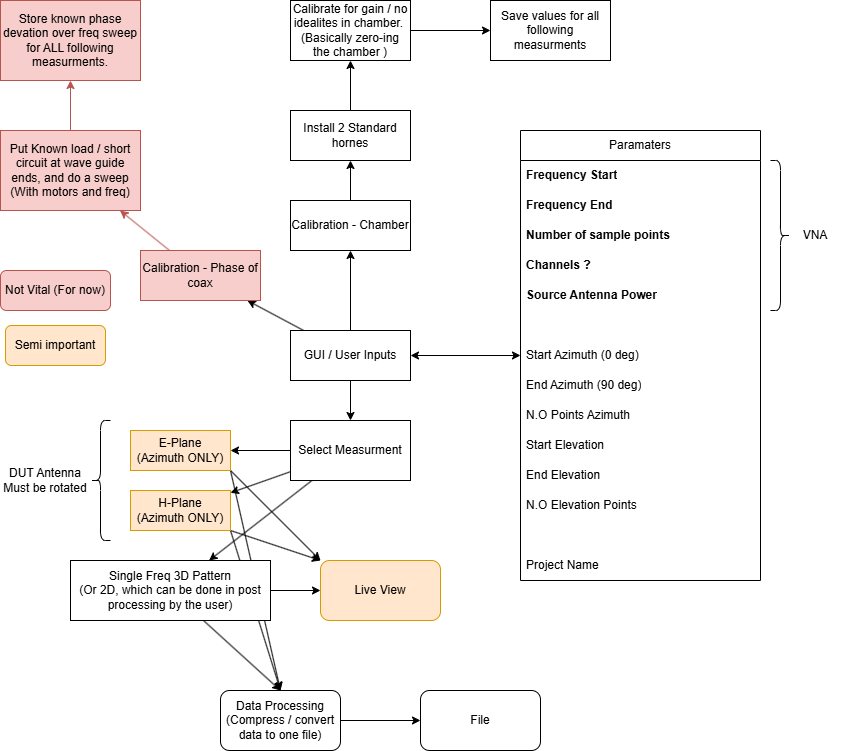

The diagram above was exported from draw.io. Its source (the exported page's mxGraphModel, read from the mxfile embedded in the PNG):
<mxGraphModel dx="1453" dy="1055" grid="1" gridSize="10" guides="1" tooltips="1" connect="1" arrows="1" fold="1" page="1" pageScale="1" pageWidth="1300" pageHeight="3000" math="0" shadow="0">
  <root>
    <mxCell id="0" />
    <mxCell id="1" parent="0" />
    <mxCell id="5" value="" style="edgeStyle=none;html=1;" edge="1" parent="1" source="2" target="4">
      <mxGeometry relative="1" as="geometry" />
    </mxCell>
    <mxCell id="51" value="" style="edgeStyle=none;html=1;" edge="1" parent="1" source="2" target="50">
      <mxGeometry relative="1" as="geometry" />
    </mxCell>
    <mxCell id="58" value="" style="edgeStyle=none;html=1;" edge="1" parent="1" source="2" target="57">
      <mxGeometry relative="1" as="geometry" />
    </mxCell>
    <mxCell id="2" value="GUI / User Inputs" style="rounded=0;whiteSpace=wrap;html=1;" vertex="1" parent="1">
      <mxGeometry x="540" y="480" width="120" height="50" as="geometry" />
    </mxCell>
    <mxCell id="32" value="" style="edgeStyle=none;html=1;" edge="1" parent="1" source="4" target="31">
      <mxGeometry relative="1" as="geometry" />
    </mxCell>
    <mxCell id="34" value="" style="edgeStyle=none;html=1;" edge="1" parent="1" source="4" target="33">
      <mxGeometry relative="1" as="geometry" />
    </mxCell>
    <mxCell id="41" value="" style="edgeStyle=none;html=1;" edge="1" parent="1" source="4" target="40">
      <mxGeometry relative="1" as="geometry" />
    </mxCell>
    <mxCell id="4" value="Select Measurment" style="whiteSpace=wrap;html=1;rounded=0;" vertex="1" parent="1">
      <mxGeometry x="540" y="570" width="120" height="60" as="geometry" />
    </mxCell>
    <mxCell id="7" value="Paramaters" style="swimlane;fontStyle=0;childLayout=stackLayout;horizontal=1;startSize=30;horizontalStack=0;resizeParent=1;resizeParentMax=0;resizeLast=0;collapsible=1;marginBottom=0;whiteSpace=wrap;html=1;" vertex="1" parent="1">
      <mxGeometry x="770" y="280" width="240" height="450" as="geometry">
        <mxRectangle x="840" y="130" width="100" height="30" as="alternateBounds" />
      </mxGeometry>
    </mxCell>
    <mxCell id="8" value="Frequency Start" style="text;strokeColor=none;fillColor=none;align=left;verticalAlign=middle;spacingLeft=4;spacingRight=4;overflow=hidden;points=[[0,0.5],[1,0.5]];portConstraint=eastwest;rotatable=0;whiteSpace=wrap;html=1;fontStyle=1" vertex="1" parent="7">
      <mxGeometry y="30" width="240" height="30" as="geometry" />
    </mxCell>
    <mxCell id="9" value="Frequency End" style="text;strokeColor=none;fillColor=none;align=left;verticalAlign=middle;spacingLeft=4;spacingRight=4;overflow=hidden;points=[[0,0.5],[1,0.5]];portConstraint=eastwest;rotatable=0;whiteSpace=wrap;html=1;fontStyle=1" vertex="1" parent="7">
      <mxGeometry y="60" width="240" height="30" as="geometry" />
    </mxCell>
    <mxCell id="10" value="Number of sample points" style="text;strokeColor=none;fillColor=none;align=left;verticalAlign=middle;spacingLeft=4;spacingRight=4;overflow=hidden;points=[[0,0.5],[1,0.5]];portConstraint=eastwest;rotatable=0;whiteSpace=wrap;html=1;fontStyle=1" vertex="1" parent="7">
      <mxGeometry y="90" width="240" height="30" as="geometry" />
    </mxCell>
    <mxCell id="19" value="Channels ?&amp;nbsp;" style="text;strokeColor=none;fillColor=none;align=left;verticalAlign=middle;spacingLeft=4;spacingRight=4;overflow=hidden;points=[[0,0.5],[1,0.5]];portConstraint=eastwest;rotatable=0;whiteSpace=wrap;html=1;fontStyle=1" vertex="1" parent="7">
      <mxGeometry y="120" width="240" height="30" as="geometry" />
    </mxCell>
    <mxCell id="20" value="&lt;b&gt;Source Antenna Power&lt;/b&gt;" style="text;strokeColor=none;fillColor=none;align=left;verticalAlign=middle;spacingLeft=4;spacingRight=4;overflow=hidden;points=[[0,0.5],[1,0.5]];portConstraint=eastwest;rotatable=0;whiteSpace=wrap;html=1;" vertex="1" parent="7">
      <mxGeometry y="150" width="240" height="30" as="geometry" />
    </mxCell>
    <mxCell id="29" style="text;strokeColor=none;fillColor=none;align=left;verticalAlign=middle;spacingLeft=4;spacingRight=4;overflow=hidden;points=[[0,0.5],[1,0.5]];portConstraint=eastwest;rotatable=0;whiteSpace=wrap;html=1;" vertex="1" parent="7">
      <mxGeometry y="180" width="240" height="30" as="geometry" />
    </mxCell>
    <mxCell id="21" value="Start Azimuth (0 deg)" style="text;strokeColor=none;fillColor=none;align=left;verticalAlign=middle;spacingLeft=4;spacingRight=4;overflow=hidden;points=[[0,0.5],[1,0.5]];portConstraint=eastwest;rotatable=0;whiteSpace=wrap;html=1;" vertex="1" parent="7">
      <mxGeometry y="210" width="240" height="30" as="geometry" />
    </mxCell>
    <mxCell id="22" value="End Azimuth (90 deg)" style="text;strokeColor=none;fillColor=none;align=left;verticalAlign=middle;spacingLeft=4;spacingRight=4;overflow=hidden;points=[[0,0.5],[1,0.5]];portConstraint=eastwest;rotatable=0;whiteSpace=wrap;html=1;" vertex="1" parent="7">
      <mxGeometry y="240" width="240" height="30" as="geometry" />
    </mxCell>
    <mxCell id="23" value="N.O Points Azimuth&amp;nbsp;" style="text;strokeColor=none;fillColor=none;align=left;verticalAlign=middle;spacingLeft=4;spacingRight=4;overflow=hidden;points=[[0,0.5],[1,0.5]];portConstraint=eastwest;rotatable=0;whiteSpace=wrap;html=1;" vertex="1" parent="7">
      <mxGeometry y="270" width="240" height="30" as="geometry" />
    </mxCell>
    <mxCell id="24" value="Start Elevation" style="text;strokeColor=none;fillColor=none;align=left;verticalAlign=middle;spacingLeft=4;spacingRight=4;overflow=hidden;points=[[0,0.5],[1,0.5]];portConstraint=eastwest;rotatable=0;whiteSpace=wrap;html=1;" vertex="1" parent="7">
      <mxGeometry y="300" width="240" height="30" as="geometry" />
    </mxCell>
    <mxCell id="25" value="End Elevation" style="text;strokeColor=none;fillColor=none;align=left;verticalAlign=middle;spacingLeft=4;spacingRight=4;overflow=hidden;points=[[0,0.5],[1,0.5]];portConstraint=eastwest;rotatable=0;whiteSpace=wrap;html=1;" vertex="1" parent="7">
      <mxGeometry y="330" width="240" height="30" as="geometry" />
    </mxCell>
    <mxCell id="26" value="N.O Elevation Points" style="text;strokeColor=none;fillColor=none;align=left;verticalAlign=middle;spacingLeft=4;spacingRight=4;overflow=hidden;points=[[0,0.5],[1,0.5]];portConstraint=eastwest;rotatable=0;whiteSpace=wrap;html=1;" vertex="1" parent="7">
      <mxGeometry y="360" width="240" height="30" as="geometry" />
    </mxCell>
    <mxCell id="27" style="text;strokeColor=none;fillColor=none;align=left;verticalAlign=middle;spacingLeft=4;spacingRight=4;overflow=hidden;points=[[0,0.5],[1,0.5]];portConstraint=eastwest;rotatable=0;whiteSpace=wrap;html=1;" vertex="1" parent="7">
      <mxGeometry y="390" width="240" height="30" as="geometry" />
    </mxCell>
    <mxCell id="28" value="Project Name" style="text;strokeColor=none;fillColor=none;align=left;verticalAlign=middle;spacingLeft=4;spacingRight=4;overflow=hidden;points=[[0,0.5],[1,0.5]];portConstraint=eastwest;rotatable=0;whiteSpace=wrap;html=1;" vertex="1" parent="7">
      <mxGeometry y="420" width="240" height="30" as="geometry" />
    </mxCell>
    <mxCell id="11" value="" style="endArrow=classic;startArrow=classic;html=1;exitX=1;exitY=0.5;exitDx=0;exitDy=0;entryX=0;entryY=0.5;entryDx=0;entryDy=0;" edge="1" parent="1" source="2" target="21">
      <mxGeometry width="50" height="50" relative="1" as="geometry">
        <mxPoint x="800" y="550" as="sourcePoint" />
        <mxPoint x="850" y="500" as="targetPoint" />
      </mxGeometry>
    </mxCell>
    <mxCell id="44" style="edgeStyle=none;html=1;exitX=1;exitY=1;exitDx=0;exitDy=0;entryX=0;entryY=0;entryDx=0;entryDy=0;" edge="1" parent="1" source="31" target="43">
      <mxGeometry relative="1" as="geometry" />
    </mxCell>
    <mxCell id="47" style="edgeStyle=none;html=1;exitX=1;exitY=1;exitDx=0;exitDy=0;entryX=0.5;entryY=0;entryDx=0;entryDy=0;" edge="1" parent="1" source="31" target="42">
      <mxGeometry relative="1" as="geometry" />
    </mxCell>
    <mxCell id="31" value="E-Plane&lt;br&gt;(Azimuth ONLY)" style="whiteSpace=wrap;html=1;rounded=0;fillColor=#ffe6cc;strokeColor=#d79b00;" vertex="1" parent="1">
      <mxGeometry x="380" y="580" width="100" height="40" as="geometry" />
    </mxCell>
    <mxCell id="45" style="edgeStyle=none;html=1;exitX=1;exitY=1;exitDx=0;exitDy=0;" edge="1" parent="1" source="33">
      <mxGeometry relative="1" as="geometry">
        <mxPoint x="570" y="710.0000000000005" as="targetPoint" />
      </mxGeometry>
    </mxCell>
    <mxCell id="48" style="edgeStyle=none;html=1;exitX=1;exitY=1;exitDx=0;exitDy=0;entryX=0.5;entryY=0;entryDx=0;entryDy=0;" edge="1" parent="1" source="33" target="42">
      <mxGeometry relative="1" as="geometry" />
    </mxCell>
    <mxCell id="33" value="&lt;span style=&quot;color: rgb(0, 0, 0);&quot;&gt;H-Plane&lt;/span&gt;&lt;br style=&quot;color: rgb(63, 63, 63); scrollbar-color: rgb(226, 226, 226) rgb(251, 251, 251);&quot;&gt;&lt;span style=&quot;color: rgb(0, 0, 0);&quot;&gt;(Azimuth ONLY)&lt;/span&gt;" style="rounded=0;whiteSpace=wrap;html=1;fillColor=#ffe6cc;strokeColor=#d79b00;" vertex="1" parent="1">
      <mxGeometry x="380" y="640" width="100" height="40" as="geometry" />
    </mxCell>
    <mxCell id="35" value="" style="shape=curlyBracket;whiteSpace=wrap;html=1;rounded=1;labelPosition=left;verticalLabelPosition=middle;align=right;verticalAlign=middle;" vertex="1" parent="1">
      <mxGeometry x="340" y="570" width="20" height="120" as="geometry" />
    </mxCell>
    <mxCell id="37" value="DUT Antenna Must be rotated" style="text;html=1;align=center;verticalAlign=middle;whiteSpace=wrap;rounded=0;" vertex="1" parent="1">
      <mxGeometry x="250" y="607.5" width="90" height="45" as="geometry" />
    </mxCell>
    <mxCell id="38" value="" style="shape=curlyBracket;whiteSpace=wrap;html=1;rounded=1;labelPosition=left;verticalLabelPosition=middle;align=right;verticalAlign=middle;direction=west;" vertex="1" parent="1">
      <mxGeometry x="1020" y="310" width="20" height="150" as="geometry" />
    </mxCell>
    <mxCell id="39" value="VNA" style="text;html=1;align=center;verticalAlign=middle;whiteSpace=wrap;rounded=0;fontStyle=0" vertex="1" parent="1">
      <mxGeometry x="1040" y="370" width="50" height="30" as="geometry" />
    </mxCell>
    <mxCell id="46" style="edgeStyle=none;html=1;entryX=0;entryY=0.5;entryDx=0;entryDy=0;" edge="1" parent="1" source="40" target="43">
      <mxGeometry relative="1" as="geometry" />
    </mxCell>
    <mxCell id="49" style="edgeStyle=none;html=1;entryX=0.5;entryY=0;entryDx=0;entryDy=0;" edge="1" parent="1" source="40" target="42">
      <mxGeometry relative="1" as="geometry" />
    </mxCell>
    <mxCell id="40" value="Single Freq 3D Pattern&lt;br&gt;(Or 2D, which can be done in post processing by the user)" style="whiteSpace=wrap;html=1;rounded=0;" vertex="1" parent="1">
      <mxGeometry x="320" y="710" width="200" height="60" as="geometry" />
    </mxCell>
    <mxCell id="66" value="" style="edgeStyle=none;html=1;" edge="1" parent="1" source="42" target="65">
      <mxGeometry relative="1" as="geometry" />
    </mxCell>
    <mxCell id="42" value="Data Processing&lt;br&gt;(Compress / convert data to one file)" style="rounded=1;whiteSpace=wrap;html=1;" vertex="1" parent="1">
      <mxGeometry x="470" y="840" width="120" height="60" as="geometry" />
    </mxCell>
    <mxCell id="43" value="Live View" style="rounded=1;whiteSpace=wrap;html=1;fillColor=#ffe6cc;strokeColor=#d79b00;" vertex="1" parent="1">
      <mxGeometry x="570" y="710" width="120" height="60" as="geometry" />
    </mxCell>
    <mxCell id="53" value="" style="edgeStyle=none;html=1;" edge="1" parent="1" source="50" target="52">
      <mxGeometry relative="1" as="geometry" />
    </mxCell>
    <mxCell id="50" value="Calibration - Chamber" style="rounded=0;whiteSpace=wrap;html=1;" vertex="1" parent="1">
      <mxGeometry x="540" y="350" width="120" height="50" as="geometry" />
    </mxCell>
    <mxCell id="56" value="" style="edgeStyle=none;html=1;" edge="1" parent="1" source="52" target="55">
      <mxGeometry relative="1" as="geometry" />
    </mxCell>
    <mxCell id="52" value="Install 2 Standard hornes" style="rounded=0;whiteSpace=wrap;html=1;" vertex="1" parent="1">
      <mxGeometry x="540" y="260" width="120" height="50" as="geometry" />
    </mxCell>
    <mxCell id="64" value="" style="edgeStyle=none;html=1;" edge="1" parent="1" source="55" target="63">
      <mxGeometry relative="1" as="geometry" />
    </mxCell>
    <mxCell id="55" value="Calibrate for gain / no idealites in chamber.&amp;nbsp;&lt;br&gt;(Basically zero-ing the chamber )" style="whiteSpace=wrap;html=1;rounded=0;" vertex="1" parent="1">
      <mxGeometry x="540" y="150" width="120" height="60" as="geometry" />
    </mxCell>
    <mxCell id="60" value="" style="edgeStyle=none;html=1;fillColor=#f8cecc;strokeColor=#b85450;" edge="1" parent="1" source="57" target="59">
      <mxGeometry relative="1" as="geometry" />
    </mxCell>
    <mxCell id="57" value="Calibration - Phase of coax" style="rounded=0;whiteSpace=wrap;html=1;fillColor=#f8cecc;strokeColor=#b85450;" vertex="1" parent="1">
      <mxGeometry x="390" y="400" width="120" height="50" as="geometry" />
    </mxCell>
    <mxCell id="62" value="" style="edgeStyle=none;html=1;fillColor=#f8cecc;strokeColor=#b85450;" edge="1" parent="1" source="59" target="61">
      <mxGeometry relative="1" as="geometry" />
    </mxCell>
    <mxCell id="59" value="Put Known load / short circuit at wave guide ends, and do a sweep (With motors and freq)" style="whiteSpace=wrap;html=1;rounded=0;fillColor=#f8cecc;strokeColor=#b85450;" vertex="1" parent="1">
      <mxGeometry x="250" y="280" width="140" height="80" as="geometry" />
    </mxCell>
    <mxCell id="61" value="Store known phase devation over freq sweep for ALL following measurments." style="whiteSpace=wrap;html=1;rounded=0;fillColor=#f8cecc;strokeColor=#b85450;" vertex="1" parent="1">
      <mxGeometry x="250" y="150" width="140" height="80" as="geometry" />
    </mxCell>
    <mxCell id="63" value="Save values for all following measurments" style="whiteSpace=wrap;html=1;rounded=0;" vertex="1" parent="1">
      <mxGeometry x="740" y="150" width="120" height="60" as="geometry" />
    </mxCell>
    <mxCell id="65" value="File" style="whiteSpace=wrap;html=1;rounded=1;" vertex="1" parent="1">
      <mxGeometry x="670" y="840" width="120" height="60" as="geometry" />
    </mxCell>
    <mxCell id="67" value="Not Vital (For now)" style="rounded=1;whiteSpace=wrap;html=1;fillColor=#f8cecc;strokeColor=#b85450;" vertex="1" parent="1">
      <mxGeometry x="250" y="420" width="110" height="40" as="geometry" />
    </mxCell>
    <mxCell id="68" value="Semi important" style="rounded=1;whiteSpace=wrap;html=1;fillColor=#ffe6cc;strokeColor=#d79b00;" vertex="1" parent="1">
      <mxGeometry x="255" y="475" width="100" height="40" as="geometry" />
    </mxCell>
  </root>
</mxGraphModel>